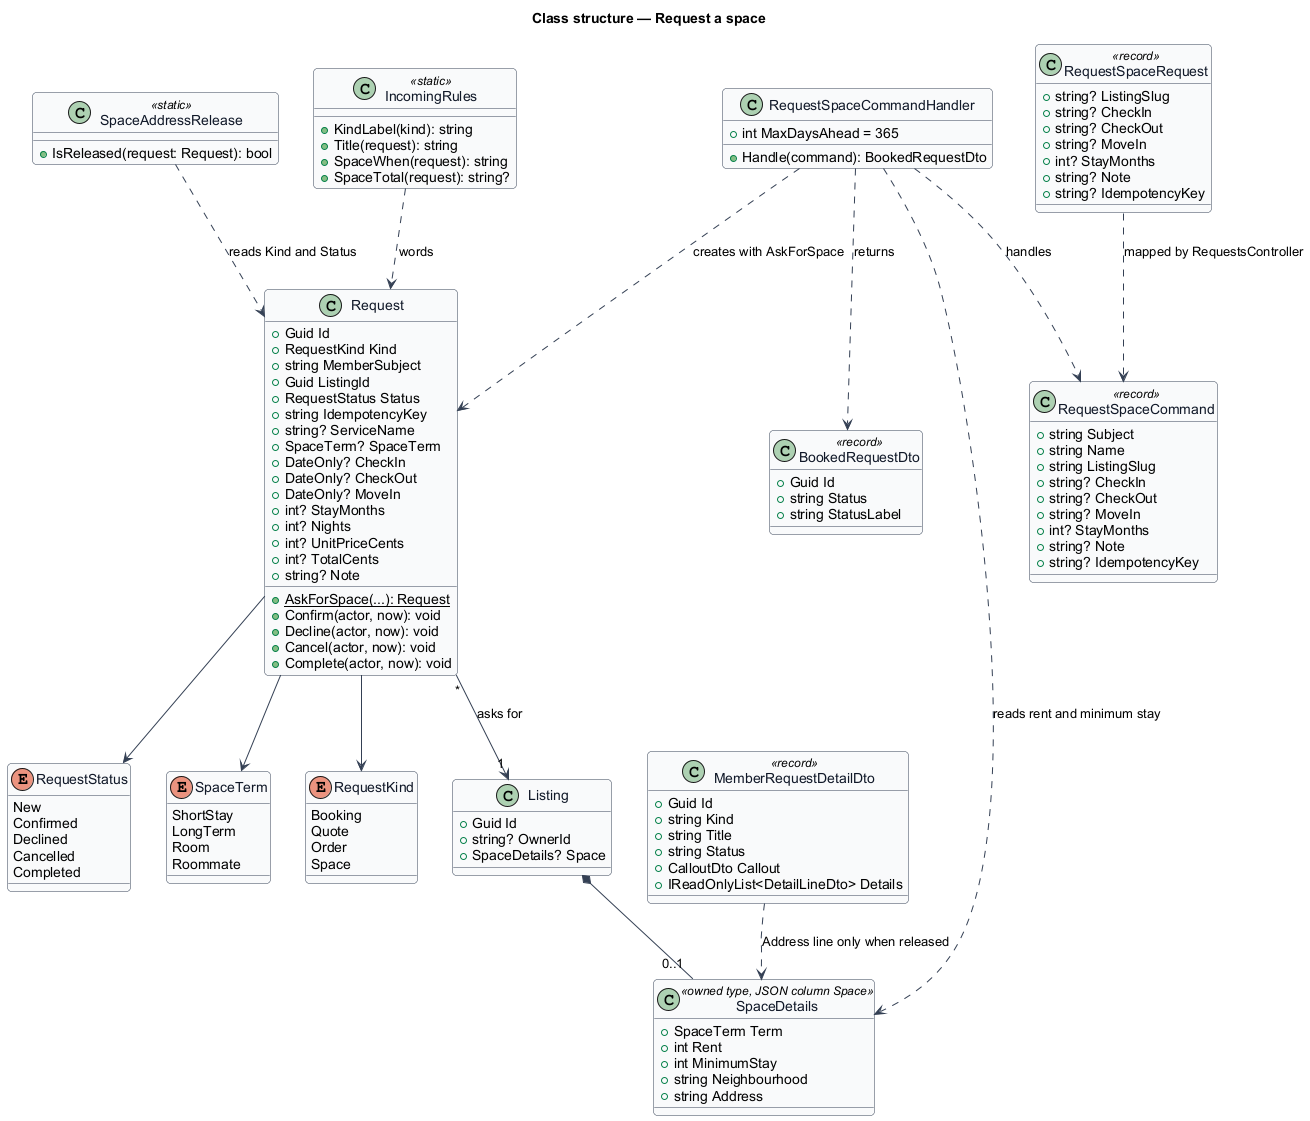

The diagram above was rendered by PlantUML. Its source (embedded in the PNG):
@startuml
' --- shared skin header ---
skinparam backgroundColor #FFFFFF
skinparam shadowing false
skinparam roundcorner 8
skinparam defaultFontName Arial
skinparam ArrowColor #344054
skinparam class {
  BorderColor #344054
  FontColor #101828
  BackgroundColor #F9FAFB
}
' --------------------------
title Class structure — Request a space

enum RequestKind {
  Booking
  Quote
  Order
  Space
}

enum RequestStatus {
  New
  Confirmed
  Declined
  Cancelled
  Completed
}

enum SpaceTerm {
  ShortStay
  LongTerm
  Room
  Roommate
}

class Request {
  +Guid Id
  +RequestKind Kind
  +string MemberSubject
  +Guid ListingId
  +RequestStatus Status
  +string IdempotencyKey
  +string? ServiceName
  +SpaceTerm? SpaceTerm
  +DateOnly? CheckIn
  +DateOnly? CheckOut
  +DateOnly? MoveIn
  +int? StayMonths
  +int? Nights
  +int? UnitPriceCents
  +int? TotalCents
  +string? Note
  +{static} AskForSpace(...): Request
  +Confirm(actor, now): void
  +Decline(actor, now): void
  +Cancel(actor, now): void
  +Complete(actor, now): void
}

class SpaceAddressRelease <<static>> {
  +IsReleased(request: Request): bool
}

class RequestSpaceRequest <<record>> {
  +string? ListingSlug
  +string? CheckIn
  +string? CheckOut
  +string? MoveIn
  +int? StayMonths
  +string? Note
  +string? IdempotencyKey
}

class RequestSpaceCommand <<record>> {
  +string Subject
  +string Name
  +string ListingSlug
  +string? CheckIn
  +string? CheckOut
  +string? MoveIn
  +int? StayMonths
  +string? Note
  +string? IdempotencyKey
}

class RequestSpaceCommandHandler {
  +int MaxDaysAhead = 365
  +Handle(command): BookedRequestDto
}

class BookedRequestDto <<record>> {
  +Guid Id
  +string Status
  +string StatusLabel
}

class IncomingRules <<static>> {
  +KindLabel(kind): string
  +Title(request): string
  +SpaceWhen(request): string
  +SpaceTotal(request): string?
}

class MemberRequestDetailDto <<record>> {
  +Guid Id
  +string Kind
  +string Title
  +string Status
  +CalloutDto Callout
  +IReadOnlyList<DetailLineDto> Details
}

class SpaceDetails <<owned type, JSON column Space>> {
  +SpaceTerm Term
  +int Rent
  +int MinimumStay
  +string Neighbourhood
  +string Address
}

class Listing {
  +Guid Id
  +string? OwnerId
  +SpaceDetails? Space
}

Request --> RequestKind
Request --> RequestStatus
Request --> SpaceTerm
Request "*" --> "1" Listing : asks for
Listing *-- "0..1" SpaceDetails
RequestSpaceRequest ..> RequestSpaceCommand : mapped by RequestsController
RequestSpaceCommandHandler ..> RequestSpaceCommand : handles
RequestSpaceCommandHandler ..> Request : creates with AskForSpace
RequestSpaceCommandHandler ..> SpaceDetails : reads rent and minimum stay
RequestSpaceCommandHandler ..> BookedRequestDto : returns
SpaceAddressRelease ..> Request : reads Kind and Status
IncomingRules ..> Request : words
MemberRequestDetailDto ..> SpaceDetails : Address line only when released
@enduml